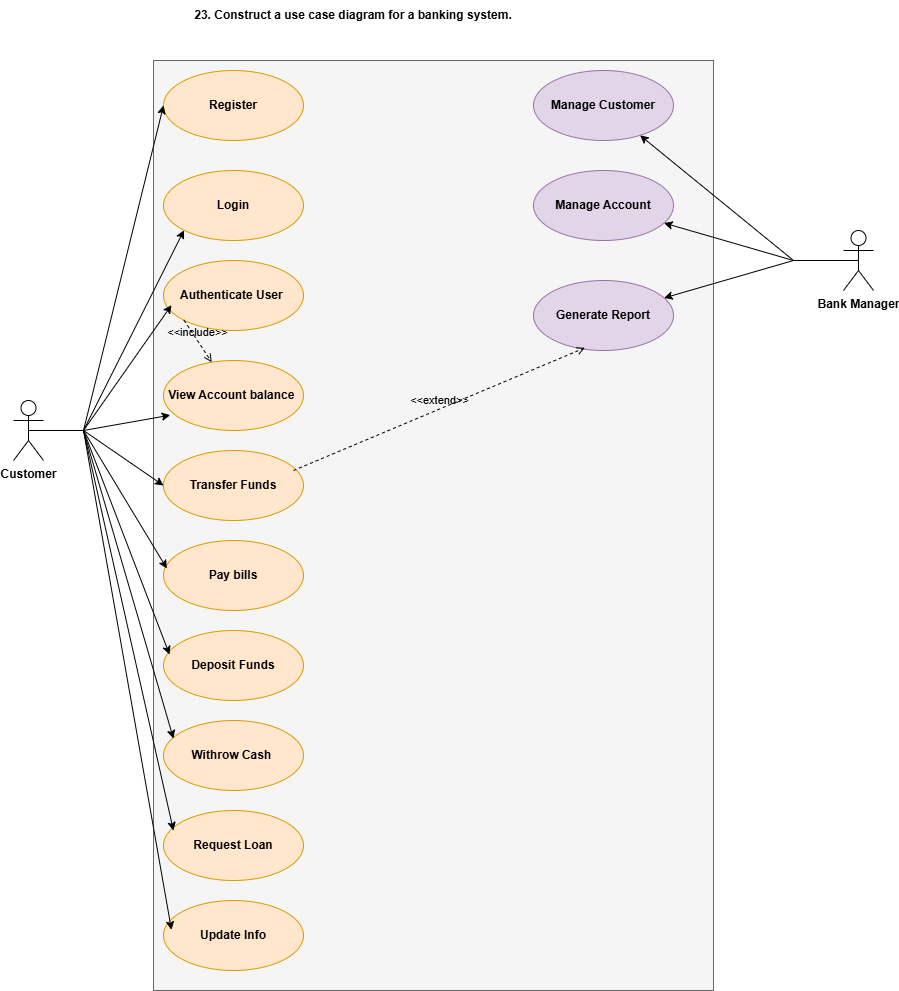

The diagram above was exported from draw.io. Its source (the exported page's mxGraphModel, read from the mxfile embedded in the PNG):
<mxGraphModel dx="786" dy="425" grid="1" gridSize="10" guides="1" tooltips="1" connect="1" arrows="1" fold="1" page="1" pageScale="1" pageWidth="850" pageHeight="1100" math="0" shadow="0">
  <root>
    <mxCell id="0" />
    <mxCell id="1" parent="0" />
    <mxCell id="t8PsINBtTpBUFmdZi6Fa-1" parent="1" style="text;html=1;whiteSpace=wrap;strokeColor=none;fillColor=none;align=center;verticalAlign=middle;rounded=0;" value="&lt;b&gt;23.&amp;nbsp;Construct a use case diagram for a banking system.&lt;/b&gt;" vertex="1">
      <mxGeometry height="30" width="360" x="190" y="10" as="geometry" />
    </mxCell>
    <mxCell id="t8PsINBtTpBUFmdZi6Fa-2" parent="1" style="rounded=0;whiteSpace=wrap;html=1;fillColor=#f5f5f5;fontColor=#333333;strokeColor=#666666;" value="" vertex="1">
      <mxGeometry height="930" width="560" x="170" y="70" as="geometry" />
    </mxCell>
    <mxCell id="t8PsINBtTpBUFmdZi6Fa-3" parent="1" style="ellipse;whiteSpace=wrap;html=1;fillColor=#ffe6cc;strokeColor=#d79b00;" value="&lt;b&gt;Register&lt;/b&gt;" vertex="1">
      <mxGeometry height="70" width="140" x="180" y="80" as="geometry" />
    </mxCell>
    <mxCell id="t8PsINBtTpBUFmdZi6Fa-4" parent="1" style="ellipse;whiteSpace=wrap;html=1;fillColor=#ffe6cc;strokeColor=#d79b00;" value="&lt;b&gt;Login&lt;/b&gt;" vertex="1">
      <mxGeometry height="70" width="140" x="180" y="180" as="geometry" />
    </mxCell>
    <mxCell id="t8PsINBtTpBUFmdZi6Fa-5" parent="1" style="ellipse;whiteSpace=wrap;html=1;fillColor=#ffe6cc;strokeColor=#d79b00;" value="&lt;b&gt;Authenticate User&amp;nbsp;&lt;/b&gt;" vertex="1">
      <mxGeometry height="70" width="140" x="180" y="270" as="geometry" />
    </mxCell>
    <mxCell id="t8PsINBtTpBUFmdZi6Fa-6" parent="1" style="ellipse;whiteSpace=wrap;html=1;fillColor=#ffe6cc;strokeColor=#d79b00;" value="&lt;b&gt;View Account balance&amp;nbsp;&lt;/b&gt;" vertex="1">
      <mxGeometry height="70" width="140" x="180" y="370" as="geometry" />
    </mxCell>
    <mxCell id="t8PsINBtTpBUFmdZi6Fa-7" edge="1" parent="1" source="t8PsINBtTpBUFmdZi6Fa-5" style="html=1;verticalAlign=bottom;labelBackgroundColor=none;endArrow=open;endFill=0;dashed=1;rounded=0;exitX=0;exitY=1;exitDx=0;exitDy=0;" target="t8PsINBtTpBUFmdZi6Fa-6" value="&amp;lt;&amp;lt;include&amp;gt;&amp;gt;">
      <mxGeometry relative="1" width="160" as="geometry">
        <mxPoint x="280" y="340" as="sourcePoint" />
        <mxPoint x="440" y="340" as="targetPoint" />
      </mxGeometry>
    </mxCell>
    <mxCell id="t8PsINBtTpBUFmdZi6Fa-8" parent="1" style="ellipse;whiteSpace=wrap;html=1;fillColor=#ffe6cc;strokeColor=#d79b00;" value="&lt;b&gt;Transfer Funds&lt;/b&gt;" vertex="1">
      <mxGeometry height="70" width="140" x="180" y="460" as="geometry" />
    </mxCell>
    <mxCell id="t8PsINBtTpBUFmdZi6Fa-9" parent="1" style="ellipse;whiteSpace=wrap;html=1;fillColor=#ffe6cc;strokeColor=#d79b00;" value="&lt;b&gt;Pay bills&lt;/b&gt;" vertex="1">
      <mxGeometry height="70" width="140" x="180" y="550" as="geometry" />
    </mxCell>
    <mxCell id="t8PsINBtTpBUFmdZi6Fa-10" parent="1" style="ellipse;whiteSpace=wrap;html=1;fillColor=#ffe6cc;strokeColor=#d79b00;" value="&lt;b&gt;Deposit Funds&lt;/b&gt;" vertex="1">
      <mxGeometry height="70" width="140" x="180" y="640" as="geometry" />
    </mxCell>
    <mxCell id="t8PsINBtTpBUFmdZi6Fa-11" parent="1" style="ellipse;whiteSpace=wrap;html=1;fillColor=#ffe6cc;strokeColor=#d79b00;" value="&lt;b&gt;Withrow Cash&amp;nbsp;&lt;/b&gt;" vertex="1">
      <mxGeometry height="70" width="140" x="180" y="730" as="geometry" />
    </mxCell>
    <mxCell id="t8PsINBtTpBUFmdZi6Fa-12" parent="1" style="ellipse;whiteSpace=wrap;html=1;fillColor=#ffe6cc;strokeColor=#d79b00;" value="&lt;b&gt;Request Loan&lt;/b&gt;" vertex="1">
      <mxGeometry height="70" width="140" x="180" y="820" as="geometry" />
    </mxCell>
    <mxCell id="t8PsINBtTpBUFmdZi6Fa-13" parent="1" style="ellipse;whiteSpace=wrap;html=1;fillColor=#ffe6cc;strokeColor=#d79b00;" value="&lt;b&gt;Update Info&lt;/b&gt;" vertex="1">
      <mxGeometry height="70" width="140" x="180" y="910" as="geometry" />
    </mxCell>
    <mxCell id="t8PsINBtTpBUFmdZi6Fa-18" parent="1" style="shape=umlActor;verticalLabelPosition=bottom;verticalAlign=top;html=1;" value="&lt;b&gt;Customer&lt;/b&gt;" vertex="1">
      <mxGeometry height="60" width="30" x="30" y="410" as="geometry" />
    </mxCell>
    <mxCell id="t8PsINBtTpBUFmdZi6Fa-20" edge="1" parent="1" source="t8PsINBtTpBUFmdZi6Fa-18" style="endArrow=none;html=1;rounded=0;exitX=0.5;exitY=0.5;exitDx=0;exitDy=0;exitPerimeter=0;" value="">
      <mxGeometry height="50" relative="1" width="50" as="geometry">
        <mxPoint x="40" y="450" as="sourcePoint" />
        <mxPoint x="100" y="440" as="targetPoint" />
      </mxGeometry>
    </mxCell>
    <mxCell id="t8PsINBtTpBUFmdZi6Fa-21" edge="1" parent="1" style="endArrow=classic;html=1;rounded=0;entryX=0;entryY=0.5;entryDx=0;entryDy=0;" target="t8PsINBtTpBUFmdZi6Fa-3" value="">
      <mxGeometry height="50" relative="1" width="50" as="geometry">
        <mxPoint x="100" y="440" as="sourcePoint" />
        <mxPoint x="150" y="390" as="targetPoint" />
      </mxGeometry>
    </mxCell>
    <mxCell id="t8PsINBtTpBUFmdZi6Fa-22" edge="1" parent="1" style="endArrow=classic;html=1;rounded=0;entryX=0;entryY=1;entryDx=0;entryDy=0;" target="t8PsINBtTpBUFmdZi6Fa-4" value="">
      <mxGeometry height="50" relative="1" width="50" as="geometry">
        <mxPoint x="100" y="440" as="sourcePoint" />
        <mxPoint x="150" y="390" as="targetPoint" />
      </mxGeometry>
    </mxCell>
    <mxCell id="t8PsINBtTpBUFmdZi6Fa-23" edge="1" parent="1" style="endArrow=classic;html=1;rounded=0;entryX=0.057;entryY=0.638;entryDx=0;entryDy=0;entryPerimeter=0;" target="t8PsINBtTpBUFmdZi6Fa-5" value="">
      <mxGeometry height="50" relative="1" width="50" as="geometry">
        <mxPoint x="100" y="440" as="sourcePoint" />
        <mxPoint x="150" y="390" as="targetPoint" />
      </mxGeometry>
    </mxCell>
    <mxCell id="t8PsINBtTpBUFmdZi6Fa-24" edge="1" parent="1" style="endArrow=classic;html=1;rounded=0;entryX=0.048;entryY=0.781;entryDx=0;entryDy=0;entryPerimeter=0;" target="t8PsINBtTpBUFmdZi6Fa-6" value="">
      <mxGeometry height="50" relative="1" width="50" as="geometry">
        <mxPoint x="100" y="440" as="sourcePoint" />
        <mxPoint x="150" y="450" as="targetPoint" />
      </mxGeometry>
    </mxCell>
    <mxCell id="t8PsINBtTpBUFmdZi6Fa-25" edge="1" parent="1" style="endArrow=classic;html=1;rounded=0;entryX=0;entryY=0.5;entryDx=0;entryDy=0;" target="t8PsINBtTpBUFmdZi6Fa-8" value="">
      <mxGeometry height="50" relative="1" width="50" as="geometry">
        <mxPoint x="100" y="440" as="sourcePoint" />
        <mxPoint x="140" y="480" as="targetPoint" />
      </mxGeometry>
    </mxCell>
    <mxCell id="t8PsINBtTpBUFmdZi6Fa-26" edge="1" parent="1" style="endArrow=classic;html=1;rounded=0;entryX=0.024;entryY=0.4;entryDx=0;entryDy=0;entryPerimeter=0;" target="t8PsINBtTpBUFmdZi6Fa-9" value="">
      <mxGeometry height="50" relative="1" width="50" as="geometry">
        <mxPoint x="100" y="440" as="sourcePoint" />
        <mxPoint x="130" y="530" as="targetPoint" />
      </mxGeometry>
    </mxCell>
    <mxCell id="t8PsINBtTpBUFmdZi6Fa-27" edge="1" parent="1" style="endArrow=classic;html=1;rounded=0;entryX=0.043;entryY=0.343;entryDx=0;entryDy=0;entryPerimeter=0;" target="t8PsINBtTpBUFmdZi6Fa-10" value="">
      <mxGeometry height="50" relative="1" width="50" as="geometry">
        <mxPoint x="100" y="440" as="sourcePoint" />
        <mxPoint x="120" y="610" as="targetPoint" />
      </mxGeometry>
    </mxCell>
    <mxCell id="t8PsINBtTpBUFmdZi6Fa-28" edge="1" parent="1" style="endArrow=classic;html=1;rounded=0;entryX=0.071;entryY=0.257;entryDx=0;entryDy=0;entryPerimeter=0;" target="t8PsINBtTpBUFmdZi6Fa-11" value="">
      <mxGeometry height="50" relative="1" width="50" as="geometry">
        <mxPoint x="100" y="440" as="sourcePoint" />
        <mxPoint x="110" y="580" as="targetPoint" />
      </mxGeometry>
    </mxCell>
    <mxCell id="t8PsINBtTpBUFmdZi6Fa-29" edge="1" parent="1" style="endArrow=classic;html=1;rounded=0;entryX=0.071;entryY=0.286;entryDx=0;entryDy=0;entryPerimeter=0;" target="t8PsINBtTpBUFmdZi6Fa-12" value="">
      <mxGeometry height="50" relative="1" width="50" as="geometry">
        <mxPoint x="100" y="440" as="sourcePoint" />
        <mxPoint x="90" y="540" as="targetPoint" />
      </mxGeometry>
    </mxCell>
    <mxCell id="t8PsINBtTpBUFmdZi6Fa-30" edge="1" parent="1" style="endArrow=classic;html=1;rounded=0;entryX=0.057;entryY=0.419;entryDx=0;entryDy=0;entryPerimeter=0;" target="t8PsINBtTpBUFmdZi6Fa-13" value="">
      <mxGeometry height="50" relative="1" width="50" as="geometry">
        <mxPoint x="100" y="440" as="sourcePoint" />
        <mxPoint x="140" y="760" as="targetPoint" />
      </mxGeometry>
    </mxCell>
    <mxCell id="t8PsINBtTpBUFmdZi6Fa-31" parent="1" style="shape=umlActor;verticalLabelPosition=bottom;verticalAlign=top;html=1;outlineConnect=0;" value="&lt;b&gt;Bank Manager&lt;/b&gt;" vertex="1">
      <mxGeometry height="60" width="30" x="860" y="240" as="geometry" />
    </mxCell>
    <mxCell id="t8PsINBtTpBUFmdZi6Fa-32" parent="1" style="ellipse;whiteSpace=wrap;html=1;fillColor=#e1d5e7;strokeColor=#9673a6;" value="&lt;b&gt;Manage Customer&lt;/b&gt;" vertex="1">
      <mxGeometry height="70" width="140" x="550" y="80" as="geometry" />
    </mxCell>
    <mxCell id="t8PsINBtTpBUFmdZi6Fa-33" parent="1" style="ellipse;whiteSpace=wrap;html=1;fillColor=#e1d5e7;strokeColor=#9673a6;" value="&lt;b&gt;Manage Account&lt;/b&gt;" vertex="1">
      <mxGeometry height="70" width="140" x="550" y="180" as="geometry" />
    </mxCell>
    <mxCell id="t8PsINBtTpBUFmdZi6Fa-34" parent="1" style="ellipse;whiteSpace=wrap;html=1;fillColor=#e1d5e7;strokeColor=#9673a6;" value="&lt;b&gt;Generate Report&lt;/b&gt;" vertex="1">
      <mxGeometry height="70" width="140" x="550" y="290" as="geometry" />
    </mxCell>
    <mxCell id="t8PsINBtTpBUFmdZi6Fa-35" edge="1" parent="1" style="html=1;verticalAlign=bottom;labelBackgroundColor=none;endArrow=open;endFill=0;dashed=1;rounded=0;entryX=0.367;entryY=0.962;entryDx=0;entryDy=0;entryPerimeter=0;" target="t8PsINBtTpBUFmdZi6Fa-34" value="&amp;lt;&amp;lt;extend&amp;gt;&amp;gt;">
      <mxGeometry relative="1" width="160" as="geometry">
        <mxPoint x="310" y="480" as="sourcePoint" />
        <mxPoint x="470" y="480" as="targetPoint" />
      </mxGeometry>
    </mxCell>
    <mxCell id="t8PsINBtTpBUFmdZi6Fa-36" edge="1" parent="1" style="endArrow=none;html=1;rounded=0;entryX=0.5;entryY=0.5;entryDx=0;entryDy=0;entryPerimeter=0;" target="t8PsINBtTpBUFmdZi6Fa-31" value="">
      <mxGeometry height="50" relative="1" width="50" as="geometry">
        <mxPoint x="810" y="270" as="sourcePoint" />
        <mxPoint x="870" y="270" as="targetPoint" />
      </mxGeometry>
    </mxCell>
    <mxCell id="t8PsINBtTpBUFmdZi6Fa-37" edge="1" parent="1" style="endArrow=classic;html=1;rounded=0;" target="t8PsINBtTpBUFmdZi6Fa-32" value="">
      <mxGeometry height="50" relative="1" width="50" as="geometry">
        <mxPoint x="810" y="270" as="sourcePoint" />
        <mxPoint x="860" y="220" as="targetPoint" />
      </mxGeometry>
    </mxCell>
    <mxCell id="t8PsINBtTpBUFmdZi6Fa-38" edge="1" parent="1" style="endArrow=classic;html=1;rounded=0;" target="t8PsINBtTpBUFmdZi6Fa-33" value="">
      <mxGeometry height="50" relative="1" width="50" as="geometry">
        <mxPoint x="810" y="270" as="sourcePoint" />
        <mxPoint x="830" y="330" as="targetPoint" />
      </mxGeometry>
    </mxCell>
    <mxCell id="t8PsINBtTpBUFmdZi6Fa-39" edge="1" parent="1" style="endArrow=classic;html=1;rounded=0;" target="t8PsINBtTpBUFmdZi6Fa-34" value="">
      <mxGeometry height="50" relative="1" width="50" as="geometry">
        <mxPoint x="810" y="270" as="sourcePoint" />
        <mxPoint x="810" y="330" as="targetPoint" />
      </mxGeometry>
    </mxCell>
  </root>
</mxGraphModel>